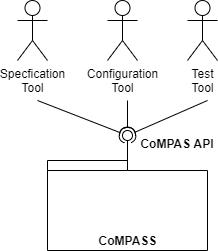

The diagram above was exported from draw.io. Its source (the exported page's mxGraphModel, read from the mxfile embedded in the PNG):
<mxGraphModel dx="434" dy="322" grid="1" gridSize="10" guides="1" tooltips="1" connect="1" arrows="1" fold="1" page="1" pageScale="1" pageWidth="827" pageHeight="1169" math="0" shadow="0">
  <root>
    <mxCell id="tzExVDHfnDopYLbEq1ev-0" />
    <mxCell id="tzExVDHfnDopYLbEq1ev-1" parent="tzExVDHfnDopYLbEq1ev-0" />
    <mxCell id="nsgOt5813ITb_kZCj4cf-0" value="CoMPASS" style="shape=folder;fontStyle=1;spacingTop=10;tabWidth=80;tabHeight=10;tabPosition=left;html=1;verticalAlign=bottom;" vertex="1" parent="tzExVDHfnDopYLbEq1ev-1">
      <mxGeometry x="370" y="320" width="160" height="90" as="geometry" />
    </mxCell>
    <mxCell id="4fnxs1KLaVycpBKxDu_6-0" value="Specfication&lt;br&gt;Tool" style="shape=umlActor;verticalLabelPosition=bottom;verticalAlign=top;html=1;" vertex="1" parent="tzExVDHfnDopYLbEq1ev-1">
      <mxGeometry x="340" y="160" width="30" height="60" as="geometry" />
    </mxCell>
    <mxCell id="4fnxs1KLaVycpBKxDu_6-1" value="Configuration&lt;br&gt;Tool" style="shape=umlActor;verticalLabelPosition=bottom;verticalAlign=top;html=1;" vertex="1" parent="tzExVDHfnDopYLbEq1ev-1">
      <mxGeometry x="430" y="160" width="30" height="60" as="geometry" />
    </mxCell>
    <mxCell id="ckW2qjtT1XfWgGD43iGg-1" value="Test&lt;br&gt;Tool" style="shape=umlActor;verticalLabelPosition=bottom;verticalAlign=top;html=1;" vertex="1" parent="tzExVDHfnDopYLbEq1ev-1">
      <mxGeometry x="510" y="160" width="30" height="60" as="geometry" />
    </mxCell>
    <mxCell id="ckW2qjtT1XfWgGD43iGg-3" value="" style="rounded=0;orthogonalLoop=1;jettySize=auto;html=1;endArrow=none;endFill=0;exitX=0;exitY=0;exitDx=80;exitDy=10;exitPerimeter=0;" edge="1" target="ckW2qjtT1XfWgGD43iGg-5" parent="tzExVDHfnDopYLbEq1ev-1" source="nsgOt5813ITb_kZCj4cf-0">
      <mxGeometry relative="1" as="geometry">
        <mxPoint x="460" y="315" as="sourcePoint" />
      </mxGeometry>
    </mxCell>
    <mxCell id="ckW2qjtT1XfWgGD43iGg-4" value="" style="rounded=0;orthogonalLoop=1;jettySize=auto;html=1;endArrow=halfCircle;endFill=0;entryX=0.5;entryY=0.5;entryDx=0;entryDy=0;endSize=6;strokeWidth=1;" edge="1" target="ckW2qjtT1XfWgGD43iGg-5" parent="tzExVDHfnDopYLbEq1ev-1">
      <mxGeometry relative="1" as="geometry">
        <mxPoint x="360" y="260" as="sourcePoint" />
      </mxGeometry>
    </mxCell>
    <mxCell id="ckW2qjtT1XfWgGD43iGg-5" value="" style="ellipse;whiteSpace=wrap;html=1;fontFamily=Helvetica;fontSize=12;fontColor=#000000;align=center;strokeColor=#000000;fillColor=#ffffff;points=[];aspect=fixed;resizable=0;" vertex="1" parent="tzExVDHfnDopYLbEq1ev-1">
      <mxGeometry x="445" y="290" width="10" height="10" as="geometry" />
    </mxCell>
    <mxCell id="ckW2qjtT1XfWgGD43iGg-7" value="" style="rounded=0;orthogonalLoop=1;jettySize=auto;html=1;endArrow=halfCircle;endFill=0;entryX=0.5;entryY=0.5;entryDx=0;entryDy=0;endSize=6;strokeWidth=1;" edge="1" parent="tzExVDHfnDopYLbEq1ev-1">
      <mxGeometry relative="1" as="geometry">
        <mxPoint x="450" y="260" as="sourcePoint" />
        <mxPoint x="450" y="295" as="targetPoint" />
      </mxGeometry>
    </mxCell>
    <mxCell id="ckW2qjtT1XfWgGD43iGg-8" value="" style="rounded=0;orthogonalLoop=1;jettySize=auto;html=1;endArrow=halfCircle;endFill=0;entryX=0.5;entryY=0.5;entryDx=0;entryDy=0;endSize=6;strokeWidth=1;" edge="1" parent="tzExVDHfnDopYLbEq1ev-1">
      <mxGeometry relative="1" as="geometry">
        <mxPoint x="530" y="260" as="sourcePoint" />
        <mxPoint x="450" y="295" as="targetPoint" />
      </mxGeometry>
    </mxCell>
    <mxCell id="ckW2qjtT1XfWgGD43iGg-9" value="CoMPAS API" style="text;align=center;fontStyle=1;verticalAlign=middle;spacingLeft=3;spacingRight=3;strokeColor=none;rotatable=0;points=[[0,0.5],[1,0.5]];portConstraint=eastwest;" vertex="1" parent="tzExVDHfnDopYLbEq1ev-1">
      <mxGeometry x="460" y="290" width="80" height="26" as="geometry" />
    </mxCell>
  </root>
</mxGraphModel>